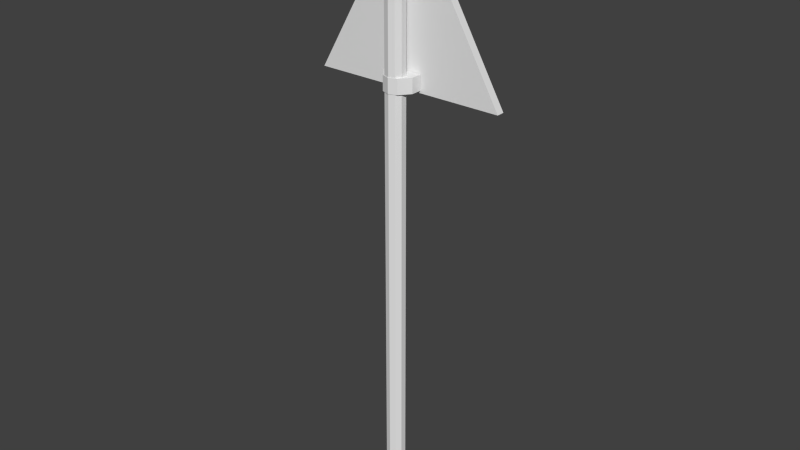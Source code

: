 # Source: voorangallen.blend  (saved by Blender 2.70.0; exported with 4.5.12 LTS)
import bpy
from mathutils import Matrix  # noqa: F401  (used for matrix-valued properties, if any)

bpy.ops.wm.read_factory_settings(use_empty=True)
scene = bpy.context.scene
scene.name = 'Scene'

# ---- collections
col_collection_1 = bpy.data.collections.new('Collection 1'); scene.collection.children.link(col_collection_1)

# ---- materials (node trees are filled in below, after node groups)
mat_material = bpy.data.materials.new('Material')
mat_material.alpha_threshold = 0.0
mat_material.use_transparent_shadow = False
mat_material.roughness = 0.5
mat_material.line_color = (0.0, 0.0, 0.0, 1.0)

# ---- material node trees

# ---- world
world_world = bpy.data.worlds.new('World'); scene.world = world_world
world_world.color = (0.05088, 0.05088, 0.05088)
world_world.use_sun_shadow = False
world_world.sun_shadow_jitter_overblur = 0.0
world_world.cycles.sampling_method = 'MANUAL'
world_world.cycles.sample_map_resolution = 256

# ---- meshes
me_cylinder_002 = bpy.data.meshes.new('Cylinder.002')
me_cylinder_002.from_pydata([(-2.665e-09, 0.8946, -0.8658), (-2.665e-09, 0.8946, 0.8658), (0.7498, -0.4041, -0.8658), (0.7498, -0.4041, 0.8658), (-0.7498, -0.4041, -0.8658), (-0.7498, -0.4041, 0.8658)], [], [(0, 1, 3, 2), (4, 5, 1, 0), (2, 3, 5, 4), (3, 1, 5), (0, 2, 4)])
_uv = me_cylinder_002.uv_layers.new(name='UVMap')
_uv.uv.foreach_set('vector', [0.3711, 0.5436, 0.4156, 0.6408, 0.3477, 0.6719, 0.3033, 0.5746, 0.262, 0.332, 0.3156, 0.4399, 0.2403, 0.4773, 0.1867, 0.3694, 0.184, 0.181, 0.2359, 0.2828, 0.1649, 0.319, 0.113, 0.2172, 0.9998, 0.00017, 0.5002, 0.9972, 0.0006943, 0.0002511, 0.5419, 0.9385, 0.7455, 0.5242, 0.9997, 0.998])
me_cylinder_002.use_remesh_preserve_volume = False
me_cylinder_002.use_remesh_preserve_attributes = False
me_cylinder_002.use_mirror_vertex_groups = False
me_cylinder_002.update()
me_cube_003 = bpy.data.meshes.new('Cube.003')
me_cube_003.from_pydata([(-1.0, 0.1099, -1.0), (-1.0, 1.0, -1.0), (1.0, 1.0, -1.0), (1.0, 0.1099, -1.0), (-1.0, 0.1099, 1.0), (-1.0, 1.0, 1.0), (1.0, 1.0, 1.0), (1.0, 0.1099, 1.0), (0.0, 1.0, 1.0), (0.0, 1.0, -1.0), (0.0, -1.0, 1.0), (0.0, -1.0, -1.0), (-0.5, 1.0, -1.0), (-0.5, -0.755, 1.0), (-0.5, 1.0, 1.0), (-0.5, -0.755, -1.0), (0.5, 1.0, 1.0), (0.5, -0.755, -1.0), (0.5, 1.0, -1.0), (0.5, -0.755, 1.0)], [], [(4, 5, 1, 0), (16, 6, 2, 18), (6, 7, 3, 2), (13, 4, 0, 15), (17, 18, 2, 3), (13, 14, 5, 4), (14, 8, 9, 12), (19, 10, 11, 17), (15, 12, 9, 11), (19, 16, 8, 10), (10, 13, 15, 11), (10, 8, 14, 13), (5, 14, 12, 1), (0, 1, 12, 15), (8, 16, 18, 9), (11, 9, 18, 17), (7, 19, 17, 3), (7, 6, 16, 19)])
_uv = me_cube_003.uv_layers.new(name='UVMap')
_uv.uv.foreach_set('vector', [0.6819, 0.8038, 0.6819, 1.0, 0.3638, 1.0, 0.3638, 0.8038, 1.896e-08, 0.6409, 0.0, 0.5268, 0.3181, 0.5268, 0.3181, 0.6409, 0.3638, 0.5, 0.3638, 0.3038, 0.6819, 0.3038, 0.6819, 0.5, 0.6819, 0.5836, 0.6819, 0.8038, 0.3638, 0.8038, 0.3638, 0.5836, 0.0, 0.1517, 0.1856, 0.4509, 0.1262, 0.5268, 0.03206, 0.3751, 0.7209, 0.8423, 1.0, 0.8423, 1.0, 0.9565, 0.8584, 0.9565, 1.896e-08, 0.8691, 1.896e-08, 0.755, 0.3181, 0.755, 0.3181, 0.8691, 0.3638, 0.08358, 0.3638, 9.522e-08, 0.6819, 0.0, 0.6819, 0.08358, 0.1188, 0.0, 0.3044, 0.2992, 0.245, 0.3751, 0.03349, 0.0341, 0.7209, 0.6141, 1.0, 0.6141, 1.0, 0.7282, 0.6819, 0.7282, 0.6819, 0.5, 0.6819, 0.5836, 0.3638, 0.5836, 0.3638, 0.5, 0.6819, 0.7282, 1.0, 0.7282, 1.0, 0.8423, 0.7209, 0.8423, 3.792e-08, 0.9832, 1.896e-08, 0.8691, 0.3181, 0.8691, 0.3181, 0.9832, 0.2697, 0.07156, 0.3638, 0.2233, 0.3044, 0.2992, 0.1188, 0.0, 1.896e-08, 0.755, 1.896e-08, 0.6409, 0.3181, 0.6409, 0.3181, 0.755, 0.03349, 0.0341, 0.245, 0.3751, 0.1856, 0.4509, 0.0, 0.1517, 0.3638, 0.3038, 0.3638, 0.08358, 0.6819, 0.08358, 0.6819, 0.3038, 0.8584, 0.5, 1.0, 0.5, 1.0, 0.6141, 0.7209, 0.6141])
me_cube_003.materials.append(mat_material)
me_cube_003.use_remesh_preserve_volume = False
me_cube_003.use_remesh_preserve_attributes = False
me_cube_003.use_mirror_vertex_groups = False
me_cube_003.update()
me_cube_002 = bpy.data.meshes.new('Cube.002')
me_cube_002.from_pydata([(-1.0, 0.1099, -1.0), (-1.0, 1.0, -1.0), (1.0, 1.0, -1.0), (1.0, 0.1099, -1.0), (-1.0, 0.1099, 1.0), (-1.0, 1.0, 1.0), (1.0, 1.0, 1.0), (1.0, 0.1099, 1.0), (0.0, 1.0, 1.0), (0.0, 1.0, -1.0), (0.0, -1.0, 1.0), (0.0, -1.0, -1.0), (-0.5, 1.0, -1.0), (-0.5, -0.755, 1.0), (-0.5, 1.0, 1.0), (-0.5, -0.755, -1.0), (0.5, 1.0, 1.0), (0.5, -0.755, -1.0), (0.5, 1.0, -1.0), (0.5, -0.755, 1.0)], [], [(4, 5, 1, 0), (16, 6, 2, 18), (6, 7, 3, 2), (13, 4, 0, 15), (17, 18, 2, 3), (13, 14, 5, 4), (14, 8, 9, 12), (19, 10, 11, 17), (15, 12, 9, 11), (19, 16, 8, 10), (10, 13, 15, 11), (10, 8, 14, 13), (5, 14, 12, 1), (0, 1, 12, 15), (8, 16, 18, 9), (11, 9, 18, 17), (7, 19, 17, 3), (7, 6, 16, 19)])
_uv = me_cube_002.uv_layers.new(name='UVMap')
_uv.uv.foreach_set('vector', [0.6819, 0.8038, 0.6819, 1.0, 0.3638, 1.0, 0.3638, 0.8038, 1.896e-08, 0.6409, 0.0, 0.5268, 0.3181, 0.5268, 0.3181, 0.6409, 0.3638, 0.5, 0.3638, 0.3038, 0.6819, 0.3038, 0.6819, 0.5, 0.6819, 0.5836, 0.6819, 0.8038, 0.3638, 0.8038, 0.3638, 0.5836, 0.0, 0.1517, 0.1856, 0.4509, 0.1262, 0.5268, 0.03206, 0.3751, 0.7209, 0.8423, 1.0, 0.8423, 1.0, 0.9565, 0.8584, 0.9565, 1.896e-08, 0.8691, 1.896e-08, 0.755, 0.3181, 0.755, 0.3181, 0.8691, 0.3638, 0.08358, 0.3638, 9.522e-08, 0.6819, 0.0, 0.6819, 0.08358, 0.1188, 0.0, 0.3044, 0.2992, 0.245, 0.3751, 0.03349, 0.0341, 0.7209, 0.6141, 1.0, 0.6141, 1.0, 0.7282, 0.6819, 0.7282, 0.6819, 0.5, 0.6819, 0.5836, 0.3638, 0.5836, 0.3638, 0.5, 0.6819, 0.7282, 1.0, 0.7282, 1.0, 0.8423, 0.7209, 0.8423, 3.792e-08, 0.9832, 1.896e-08, 0.8691, 0.3181, 0.8691, 0.3181, 0.9832, 0.2697, 0.07156, 0.3638, 0.2233, 0.3044, 0.2992, 0.1188, 0.0, 1.896e-08, 0.755, 1.896e-08, 0.6409, 0.3181, 0.6409, 0.3181, 0.755, 0.03349, 0.0341, 0.245, 0.3751, 0.1856, 0.4509, 0.0, 0.1517, 0.3638, 0.3038, 0.3638, 0.08358, 0.6819, 0.08358, 0.6819, 0.3038, 0.8584, 0.5, 1.0, 0.5, 1.0, 0.6141, 0.7209, 0.6141])
me_cube_002.materials.append(mat_material)
me_cube_002.use_remesh_preserve_volume = False
me_cube_002.use_remesh_preserve_attributes = False
me_cube_002.use_mirror_vertex_groups = False
me_cube_002.update()
me_cylinder_001 = bpy.data.meshes.new('Cylinder.001')
me_cylinder_001.from_pydata([(1.529e-08, -0.4835, -0.03217), (1.529e-08, -0.4835, 33.19), (0.3312, -0.5911, -0.03217), (0.3312, -0.5911, 33.19), (0.5359, -0.8728, -0.03217), (0.5359, -0.8728, 33.19), (0.5359, -1.221, -0.03217), (0.5359, -1.221, 33.19), (0.3312, -1.503, -0.03217), (0.3312, -1.503, 33.19), (-3.397e-08, -1.61, -0.03217), (-3.397e-08, -1.61, 33.19), (-0.3312, -1.503, -0.03217), (-0.3312, -1.503, 33.19), (-0.5359, -1.221, -0.03217), (-0.5359, -1.221, 33.19), (-0.5359, -0.8728, -0.03217), (-0.5359, -0.8728, 33.19), (-0.3312, -0.5911, -0.03217), (-0.3312, -0.5911, 33.19)], [], [(0, 1, 3, 2), (2, 3, 5, 4), (4, 5, 7, 6), (6, 7, 9, 8), (8, 9, 11, 10), (10, 11, 13, 12), (12, 13, 15, 14), (14, 15, 17, 16), (3, 1, 19, 17, 15, 13, 11, 9, 7, 5), (18, 19, 1, 0), (16, 17, 19, 18), (0, 2, 4, 6, 8, 10, 12, 14, 16, 18)])
_uv = me_cylinder_001.uv_layers.new(name='UVMap')
_uv.uv.foreach_set('vector', [0.5904, 0.0, 0.5904, 1.0, 0.5066, 1.0, 0.5066, 1.346e-09, 0.5066, 1.346e-09, 0.5066, 1.0, 0.4388, 1.0, 0.4388, 1.794e-09, 0.2194, 1.0, 0.2194, 0.0, 0.2872, 0.0, 0.2872, 1.0, 0.2872, 1.0, 0.2872, 0.0, 0.371, 0.0, 0.371, 1.0, 0.371, 1.0, 0.371, 0.0, 0.4388, 0.0, 0.4388, 1.0, 1.434e-07, 1.0, 0.0, 0.0, 0.0678, 1.148e-07, 0.0678, 1.0, 0.0678, 1.0, 0.0678, 1.148e-07, 0.1516, 1.148e-07, 0.1516, 1.0, 0.1516, 1.0, 0.1516, 1.148e-07, 0.2194, 1.148e-07, 0.2194, 1.0, 0.871, 0.03392, 0.9507, 0.03716, 1.0, 0.04564, 1.0, 0.05612, 0.9507, 0.0646, 0.871, 0.06784, 0.7913, 0.0646, 0.7421, 0.05612, 0.7421, 0.04564, 0.7913, 0.03716, 0.6583, 0.0, 0.6583, 1.0, 0.5904, 1.0, 0.5904, 1.121e-10, 0.7421, 7.849e-10, 0.7421, 1.0, 0.6583, 1.0, 0.6583, 0.0, 0.7913, 0.003239, 0.871, 0.0, 0.9507, 0.003239, 1.0, 0.01172, 1.0, 0.0222, 0.9507, 0.03068, 0.871, 0.03392, 0.7913, 0.03068, 0.7421, 0.0222, 0.7421, 0.01172])
me_cylinder_001.materials.append(mat_material)
me_cylinder_001.use_remesh_preserve_volume = False
me_cylinder_001.use_remesh_preserve_attributes = False
me_cylinder_001.use_mirror_vertex_groups = False
me_cylinder_001.update()

# ---- objects
ob_cylinder_002 = bpy.data.objects.new('Cylinder.002', me_cylinder_002)
ob_cube_000 = bpy.data.objects.new('Cube.000', me_cube_003)
ob_cube_001 = bpy.data.objects.new('Cube.001', me_cube_002)
ob_cylinder_001 = bpy.data.objects.new('Cylinder.001', me_cylinder_001)

# ---- transforms, parenting, visibility, modifiers, constraints
ob_cylinder_002.location = (0.0, 0.0, 3.111)
ob_cylinder_002.rotation_euler = (1.571, 0.0, 0.0)
ob_cylinder_002.scale = (1.188, 1.188, -0.04199)
ob_cylinder_002.lineart.crease_threshold = 0.0
ob_cube_000.location = (0.0, -0.151, 2.721)
ob_cube_000.scale = (0.1484, 0.11, 0.06726)
ob_cube_000.lineart.crease_threshold = 0.0
ob_cube_001.location = (0.0, -0.151, 3.845)
ob_cube_001.scale = (0.1484, 0.11, 0.06726)
ob_cube_001.lineart.crease_threshold = 0.0
ob_cylinder_001.location = (0.0, 0.0, -1.275)
ob_cylinder_001.scale = (0.159, 0.159, 0.159)
ob_cylinder_001.lineart.crease_threshold = 0.0

# ---- collection membership
col_collection_1.objects.link(ob_cylinder_002)
col_collection_1.objects.link(ob_cube_000)
col_collection_1.objects.link(ob_cube_001)
col_collection_1.objects.link(ob_cylinder_001)

# ---- scene / render settings (as saved in the file)
scene.frame_start = 1; scene.frame_end = 250; scene.frame_set(1)
scene.render.engine = 'BLENDER_EEVEE_NEXT'
scene.render.resolution_percentage = 50
scene.render.dither_intensity = 0.0
scene.cycles.use_denoising = False
scene.cycles.samples = 10
scene.cycles.sampling_pattern = 'TABULATED_SOBOL'
scene.cycles.light_sampling_threshold = 0.0
scene.cycles.use_adaptive_sampling = False
scene.cycles.use_light_tree = False
scene.cycles.blur_glossy = 0.0
scene.cycles.volume_bounces = 1
scene.cycles.pixel_filter_type = 'GAUSSIAN'
scene.cycles.sample_clamp_indirect = 0.0
scene.view_settings.view_transform = 'Standard'
bpy.context.view_layer.update()

# ---- added for rendering (the .blend has no active camera and no usable light): camera, sun
cam_auto = bpy.data.cameras.new('AutoCamera')
cam_auto.lens = 50.0
cam_auto.sensor_width = 36.0
cam_auto.clip_end = 1000.0
ob_auto_camera = bpy.data.objects.new('AutoCamera', cam_auto)
scene.collection.objects.link(ob_auto_camera)
ob_auto_camera.location = (5.31472, -6.48996, 5.69843)
ob_auto_camera.rotation_euler = (1.09748, -7.21219e-08, 0.694738)
scene.camera = ob_auto_camera
light_auto_sun = bpy.data.lights.new('AutoSun', 'SUN')
light_auto_sun.energy = 3.0
light_auto_sun.angle = 0.0523599
ob_auto_sun = bpy.data.objects.new('AutoSun', light_auto_sun)
scene.collection.objects.link(ob_auto_sun)
ob_auto_sun.rotation_euler = (0.872665, 0.174533, 0.523599)
bpy.context.view_layer.update()
